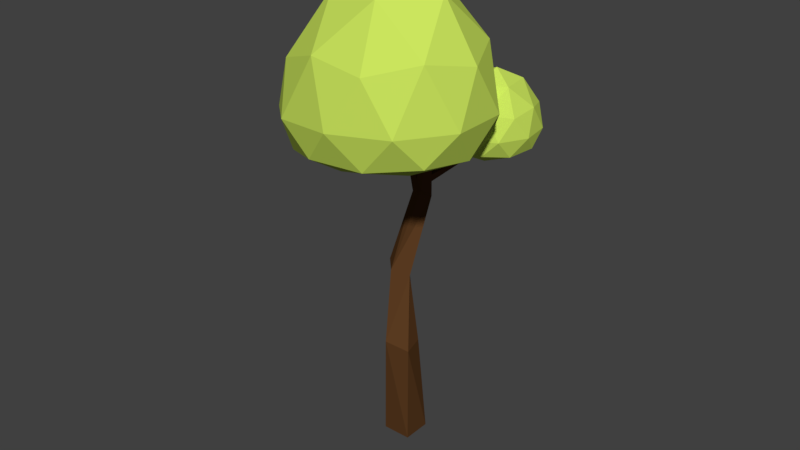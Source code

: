 # Source: assetsTrees5.blend  (saved by Blender 2.79.0; exported with 4.5.12 LTS)
import bpy
from mathutils import Matrix  # noqa: F401  (used for matrix-valued properties, if any)

bpy.ops.wm.read_factory_settings(use_empty=True)
scene = bpy.context.scene
scene.name = 'Scene'

# ---- collections
col_collection_1 = bpy.data.collections.new('Collection 1'); scene.collection.children.link(col_collection_1)

# ---- materials (node trees are filled in below, after node groups)
mat_material_002 = bpy.data.materials.new('Material.002')
mat_material_002.alpha_threshold = 0.0
mat_material_002.use_transparent_shadow = False
mat_material_002.diffuse_color = (0.6093, 0.8, 0.1137, 1.0)
mat_material_002.roughness = 0.5
mat_material_001 = bpy.data.materials.new('Material.001')
mat_material_001.alpha_threshold = 0.0
mat_material_001.use_transparent_shadow = False
mat_material_001.diffuse_color = (0.1149, 0.04931, 0.01682, 1.0)
mat_material_001.roughness = 0.5

# ---- material node trees

# ---- world
world_world = bpy.data.worlds.new('World'); scene.world = world_world
world_world.color = (0.05088, 0.05088, 0.05088)
world_world.use_sun_shadow = False
world_world.sun_shadow_jitter_overblur = 0.0
world_world.cycles.sampling_method = 'MANUAL'

# ---- meshes
me_icosphere_002 = bpy.data.meshes.new('Icosphere.002')
me_icosphere_002.from_pydata([(-0.1172, -0.022, -0.6437), (0.7197, -0.5275, -0.2902), (-0.3506, -0.8799, -0.3493), (-1.151, -0.08063, -0.5504), (-0.4265, 0.8502, -0.5522), (0.7082, 0.5301, -0.3252), (0.3045, -0.9042, 0.5906), (-0.8274, -0.6281, 0.4726), (-0.9071, 0.4336, 0.3073), (0.2629, 0.8044, 0.4994), (0.9315, -0.04915, 0.5958), (0.1116, -0.1607, 1.472), (-0.2623, -0.5312, -0.5698), (0.3906, -0.3175, -0.5084), (0.2396, -0.8189, -0.3498), (0.8456, -1.329e-05, -0.341), (0.375, 0.3081, -0.5539), (-0.7292, -0.05332, -0.7006), (-0.8571, -0.5595, -0.4898), (-0.3101, 0.4873, -0.6983), (-0.9278, 0.4532, -0.6452), (0.1989, 0.818, -0.4667), (0.9587, -0.3193, 0.05742), (0.9563, 0.3, 0.05125), (-0.02494, -1.025, 0.03552), (0.5922, -0.8209, 0.05518), (-1.176, -0.4023, -0.1558), (-0.6957, -0.8653, -0.0369), (-0.7943, 0.7792, -0.2719), (-1.236, 0.2168, -0.2623), (0.5694, 0.8058, -0.003345), (-0.09129, 1.0, -0.1392), (0.7334, -0.5594, 0.7061), (-0.266, -0.8903, 0.6724), (-1.009, -0.1222, 0.4951), (-0.3424, 0.7419, 0.5034), (0.7245, 0.4405, 0.6904), (0.2486, -0.6194, 1.206), (0.6153, -0.1177, 1.208), (-0.3887, -0.4486, 1.166), (-0.4201, 0.1689, 1.112), (0.2276, 0.3769, 1.177), (-0.7584, 1.09, -0.8739), (-0.101, 1.371, -0.752), (-0.3347, 0.5344, -0.752), (-1.203, 0.4981, -0.752), (-1.505, 1.312, -0.752), (-0.8245, 1.852, -0.752), (0.1018, 0.7926, -0.1749), (-0.5791, 0.2532, -0.1749), (-1.303, 0.734, -0.1749), (-1.069, 1.571, -0.1749), (-0.2009, 1.607, -0.1749), (-0.1976, 0.7174, 0.2819), (-0.5141, 0.7666, -0.8714), (-0.3767, 1.258, -0.8714), (-0.1181, 0.9254, -0.7842), (-0.4059, 1.7, -0.7842), (-0.802, 1.541, -0.8714), (-1.024, 0.7453, -0.8714), (-0.7657, 0.4123, -0.7842), (-1.202, 1.224, -0.8714), (-1.454, 0.8696, -0.7842), (-1.231, 1.665, -0.7842), (-0.1055, 1.6, -0.5068), (-0.5308, 1.882, -0.5068), (-0.06501, 0.6293, -0.5068), (0.07239, 1.121, -0.5068), (-0.9754, 0.2909, -0.5068), (-0.4652, 0.3122, -0.5068), (-1.579, 1.052, -0.5068), (-1.401, 0.5735, -0.5068), (-1.041, 1.861, -0.5068), (-1.441, 1.544, -0.5068), (0.0891, 1.21, -0.11), (-0.1332, 0.4139, -0.11), (-0.9587, 0.3794, -0.11), (-1.247, 1.154, -0.11), (-0.599, 1.667, -0.11), (0.07183, 0.6995, 0.1585), (-0.1061, 1.178, 0.1585), (-0.3284, 0.3824, 0.1585), (-0.7537, 0.6651, 0.1585), (-0.6163, 1.157, 0.1585), (0.3704, 1.037, -0.7438), (0.8443, 1.093, -0.5848), (0.5706, 0.6034, -0.5848), (0.02018, 0.7124, -0.5848), (-0.04625, 1.27, -0.5848), (0.4631, 1.505, -0.5848), (0.8175, 0.7807, -0.1827), (0.3081, 0.5453, -0.1807), (-0.07307, 0.957, -0.1761), (0.2006, 1.447, -0.1754), (0.751, 1.338, -0.1797), (0.48, 0.9533, 0.2292), (0.488, 0.782, -0.7094), (0.6489, 1.07, -0.7094), (0.7666, 0.8152, -0.6116), (0.7034, 1.345, -0.6116), (0.4249, 1.312, -0.7094), (0.1645, 0.8461, -0.7094), (0.2822, 0.5914, -0.6116), (0.1255, 1.174, -0.7094), (-0.08035, 0.9829, -0.6116), (0.18, 1.449, -0.6116), (0.8592, 1.257, -0.4097), (0.6352, 1.499, -0.4089), (0.7374, 0.6418, -0.4104), (0.8983, 0.9296, -0.4103), (0.1145, 0.5675, -0.4093), (0.438, 0.5034, -0.41), (-0.1486, 1.137, -0.4079), (-0.1095, 0.8094, -0.4085), (0.3117, 1.563, -0.4082), (0.0123, 1.425, -0.4078), (0.8589, 1.062, -0.1341), (0.5986, 0.5959, -0.1347), (0.07518, 0.6995, -0.1309), (0.012, 1.229, -0.1276), (0.4964, 1.453, -0.1299), (0.6956, 0.8388, 0.0999), (0.6566, 1.166, 0.09989), (0.3962, 0.7004, 0.0999), (0.1722, 0.9424, 0.0999), (0.3331, 1.23, 0.0999), (-0.762, 0.719, -4.559), (-0.5427, 0.4635, -3.114), (-0.7531, 1.064, -4.559), (-0.6126, 0.7399, -3.115), (-0.4166, 0.71, -4.559), (-0.2735, 0.5314, -3.179), (-0.4077, 1.055, -4.559), (-0.3434, 0.8077, -3.18), (-0.5251, 0.5411, -2.208), (-0.6747, 0.7103, -2.19), (-0.5239, 0.8533, -2.28), (-0.3743, 0.6841, -2.298), (-0.2851, 0.7555, -1.253), (-0.4144, 0.848, -1.195), (-0.3678, 0.9761, -1.296), (-0.2384, 0.8835, -1.354), (0.07044, 0.3999, -0.4568), (-0.01194, 0.4412, -0.3931), (-0.02717, 0.5244, -0.4667), (0.05521, 0.483, -0.5304), (-0.3863, 0.9615, -1.412), (-0.4505, 0.8289, -1.333), (-0.2177, 0.7771, -0.9306), (-0.2591, 0.8319, -1.031), (-0.1524, 0.7662, -1.113), (-0.1153, 0.7155, -1.008), (0.2547, 1.088, -0.6326), (0.1896, 1.087, -0.679), (0.2421, 1.05, -0.7533), (0.3047, 1.054, -0.704), (-0.7531, 1.065, -0.5081), (-0.7665, 1.116, -0.5888), (-0.7835, 1.08, -0.6436), (-0.7802, 1.02, -0.5704)], [], [(0, 13, 12), (1, 13, 15), (0, 12, 17), (0, 17, 19), (0, 19, 16), (1, 15, 22), (2, 14, 24), (3, 18, 26), (4, 20, 28), (5, 21, 30), (1, 22, 25), (2, 24, 27), (3, 26, 29), (4, 28, 31), (5, 30, 23), (6, 32, 37), (7, 33, 39), (8, 34, 40), (9, 35, 41), (10, 36, 38), (38, 41, 11), (38, 36, 41), (36, 9, 41), (41, 40, 11), (41, 35, 40), (35, 8, 40), (40, 39, 11), (40, 34, 39), (34, 7, 39), (39, 37, 11), (39, 33, 37), (33, 6, 37), (37, 38, 11), (37, 32, 38), (32, 10, 38), (23, 36, 10), (23, 30, 36), (30, 9, 36), (31, 35, 9), (31, 28, 35), (28, 8, 35), (29, 34, 8), (29, 26, 34), (26, 7, 34), (27, 33, 7), (27, 24, 33), (24, 6, 33), (25, 32, 6), (25, 22, 32), (22, 10, 32), (30, 31, 9), (30, 21, 31), (21, 4, 31), (28, 29, 8), (28, 20, 29), (20, 3, 29), (26, 27, 7), (26, 18, 27), (18, 2, 27), (24, 25, 6), (24, 14, 25), (14, 1, 25), (22, 23, 10), (22, 15, 23), (15, 5, 23), (16, 21, 5), (16, 19, 21), (19, 4, 21), (19, 20, 4), (19, 17, 20), (17, 3, 20), (17, 18, 3), (17, 12, 18), (12, 2, 18), (15, 16, 5), (15, 13, 16), (13, 0, 16), (12, 14, 2), (12, 13, 14), (13, 1, 14), (42, 55, 54), (43, 55, 57), (42, 54, 59), (42, 59, 61), (42, 61, 58), (43, 57, 64), (44, 56, 66), (45, 60, 68), (46, 62, 70), (47, 63, 72), (43, 64, 67), (44, 66, 69), (45, 68, 71), (46, 70, 73), (47, 72, 65), (48, 74, 79), (49, 75, 81), (50, 76, 82), (51, 77, 83), (52, 78, 80), (80, 83, 53), (80, 78, 83), (78, 51, 83), (83, 82, 53), (83, 77, 82), (77, 50, 82), (82, 81, 53), (82, 76, 81), (76, 49, 81), (81, 79, 53), (81, 75, 79), (75, 48, 79), (79, 80, 53), (79, 74, 80), (74, 52, 80), (65, 78, 52), (65, 72, 78), (72, 51, 78), (73, 77, 51), (73, 70, 77), (70, 50, 77), (71, 76, 50), (71, 68, 76), (68, 49, 76), (69, 75, 49), (69, 66, 75), (66, 48, 75), (67, 74, 48), (67, 64, 74), (64, 52, 74), (72, 73, 51), (72, 63, 73), (63, 46, 73), (70, 71, 50), (70, 62, 71), (62, 45, 71), (68, 69, 49), (68, 60, 69), (60, 44, 69), (66, 67, 48), (66, 56, 67), (56, 43, 67), (64, 65, 52), (64, 57, 65), (57, 47, 65), (58, 63, 47), (58, 61, 63), (61, 46, 63), (61, 62, 46), (61, 59, 62), (59, 45, 62), (59, 60, 45), (59, 54, 60), (54, 44, 60), (57, 58, 47), (57, 55, 58), (55, 42, 58), (54, 56, 44), (54, 55, 56), (55, 43, 56), (84, 97, 96), (85, 97, 99), (84, 96, 101), (84, 101, 103), (84, 103, 100), (85, 99, 106), (86, 98, 108), (87, 102, 110), (88, 104, 112), (89, 105, 114), (85, 106, 109), (86, 108, 111), (87, 110, 113), (88, 112, 115), (89, 114, 107), (90, 116, 121), (91, 117, 123), (92, 118, 124), (93, 119, 125), (94, 120, 122), (122, 125, 95), (122, 120, 125), (120, 93, 125), (125, 124, 95), (125, 119, 124), (119, 92, 124), (124, 123, 95), (124, 118, 123), (118, 91, 123), (123, 121, 95), (123, 117, 121), (117, 90, 121), (121, 122, 95), (121, 116, 122), (116, 94, 122), (107, 120, 94), (107, 114, 120), (114, 93, 120), (115, 119, 93), (115, 112, 119), (112, 92, 119), (113, 118, 92), (113, 110, 118), (110, 91, 118), (111, 117, 91), (111, 108, 117), (108, 90, 117), (109, 116, 90), (109, 106, 116), (106, 94, 116), (114, 115, 93), (114, 105, 115), (105, 88, 115), (112, 113, 92), (112, 104, 113), (104, 87, 113), (110, 111, 91), (110, 102, 111), (102, 86, 111), (108, 109, 90), (108, 98, 109), (98, 85, 109), (106, 107, 94), (106, 99, 107), (99, 89, 107), (100, 105, 89), (100, 103, 105), (103, 88, 105), (103, 104, 88), (103, 101, 104), (101, 87, 104), (101, 102, 87), (101, 96, 102), (96, 86, 102), (99, 100, 89), (99, 97, 100), (97, 84, 100), (96, 98, 86), (96, 97, 98), (97, 85, 98), (126, 127, 129, 128), (128, 129, 133, 132), (132, 133, 131, 130), (130, 131, 127, 126), (128, 132, 130, 126), (133, 129, 135, 136), (137, 136, 146, 140, 141), (131, 133, 136, 137), (129, 127, 134, 135), (127, 131, 137, 134), (138, 141, 150, 151, 145, 142), (135, 134, 138, 139, 147), (134, 137, 141, 138), (136, 135, 147, 146), (144, 143, 142, 145), (140, 139, 143, 144, 148, 149), (141, 140, 149, 150), (139, 138, 142, 143), (154, 153, 152, 155), (146, 147, 159, 158), (148, 151, 155, 152), (151, 148, 144, 145), (150, 149, 153, 154), (151, 150, 154, 155), (149, 148, 152, 153), (158, 159, 156, 157), (139, 140, 157, 156), (147, 139, 156, 159), (140, 146, 158, 157)])
me_icosphere_002.polygons.foreach_set('material_index', [0, 0, 0, 0, 0, 0, 0, 0, 0, 0, 0, 0, 0, 0, 0, 0, 0, 0, 0, 0, 0, 0, 0, 0, 0, 0, 0, 0, 0, 0, 0, 0, 0, 0, 0, 0, 0, 0, 0, 0, 0, 0, 0, 0, 0, 0, 0, 0, 0, 0, 0, 0, 0, 0, 0, 0, 0, 0, 0, 0, 0, 0, 0, 0, 0, 0, 0, 0, 0, 0, 0, 0, 0, 0, 0, 0, 0, 0, 0, 0, 0, 0, 0, 0, 0, 0, 0, 0, 0, 0, 0, 0, 0, 0, 0, 0, 0, 0, 0, 0, 0, 0, 0, 0, 0, 0, 0, 0, 0, 0, 0, 0, 0, 0, 0, 0, 0, 0, 0, 0, 0, 0, 0, 0, 0, 0, 0, 0, 0, 0, 0, 0, 0, 0, 0, 0, 0, 0, 0, 0, 0, 0, 0, 0, 0, 0, 0, 0, 0, 0, 0, 0, 0, 0, 0, 0, 0, 0, 0, 0, 0, 0, 0, 0, 0, 0, 0, 0, 0, 0, 0, 0, 0, 0, 0, 0, 0, 0, 0, 0, 0, 0, 0, 0, 0, 0, 0, 0, 0, 0, 0, 0, 0, 0, 0, 0, 0, 0, 0, 0, 0, 0, 0, 0, 0, 0, 0, 0, 0, 0, 0, 0, 0, 0, 0, 0, 0, 0, 0, 0, 0, 0, 0, 0, 0, 0, 0, 0, 0, 0, 0, 0, 0, 0, 0, 0, 0, 0, 0, 0, 1, 1, 1, 1, 1, 1, 1, 1, 1, 1, 1, 1, 1, 1, 1, 1, 1, 1, 1, 1, 1, 1, 1, 1, 1, 1, 1, 1, 1])
me_icosphere_002.materials.append(mat_material_002)
me_icosphere_002.materials.append(mat_material_001)
me_icosphere_002.use_remesh_preserve_volume = False
me_icosphere_002.use_remesh_preserve_attributes = False
me_icosphere_002.use_mirror_vertex_groups = False
me_icosphere_002.update()

# ---- objects
ob_icosphere_002 = bpy.data.objects.new('Icosphere.002', me_icosphere_002)

# ---- transforms, parenting, visibility, modifiers, constraints
ob_icosphere_002.location = (1.139, -1.634, 8.221)
ob_icosphere_002.rotation_euler = (0.0, -0.0, 0.02586)
ob_icosphere_002.scale = (1.874, 1.874, 1.874)
ob_icosphere_002.lineart.crease_threshold = 0.0

# ---- collection membership
col_collection_1.objects.link(ob_icosphere_002)

# ---- scene / render settings (as saved in the file)
scene.frame_start = 1; scene.frame_end = 250; scene.frame_set(1)
scene.render.engine = 'BLENDER_EEVEE_NEXT'
scene.render.resolution_percentage = 50
scene.render.dither_intensity = 0.0
scene.cycles.use_denoising = False
scene.cycles.samples = 128
scene.cycles.sampling_pattern = 'TABULATED_SOBOL'
scene.cycles.use_adaptive_sampling = False
scene.cycles.use_light_tree = False
scene.cycles.blur_glossy = 0.0
scene.cycles.sample_clamp_indirect = 0.0
scene.view_settings.view_transform = 'Standard'
bpy.context.view_layer.update()

# ---- added for rendering (the .blend has no active camera and no usable light): camera, sun
cam_auto = bpy.data.cameras.new('AutoCamera')
cam_auto.lens = 50.0
cam_auto.sensor_width = 36.0
cam_auto.clip_end = 1000.0
ob_auto_camera = bpy.data.objects.new('AutoCamera', cam_auto)
scene.collection.objects.link(ob_auto_camera)
ob_auto_camera.location = (13.044, -15.8541, 15.3328)
ob_auto_camera.rotation_euler = (1.09748, -7.21219e-08, 0.694738)
scene.camera = ob_auto_camera
light_auto_sun = bpy.data.lights.new('AutoSun', 'SUN')
light_auto_sun.energy = 3.0
light_auto_sun.angle = 0.0523599
ob_auto_sun = bpy.data.objects.new('AutoSun', light_auto_sun)
scene.collection.objects.link(ob_auto_sun)
ob_auto_sun.rotation_euler = (0.872665, 0.174533, 0.523599)
bpy.context.view_layer.update()
